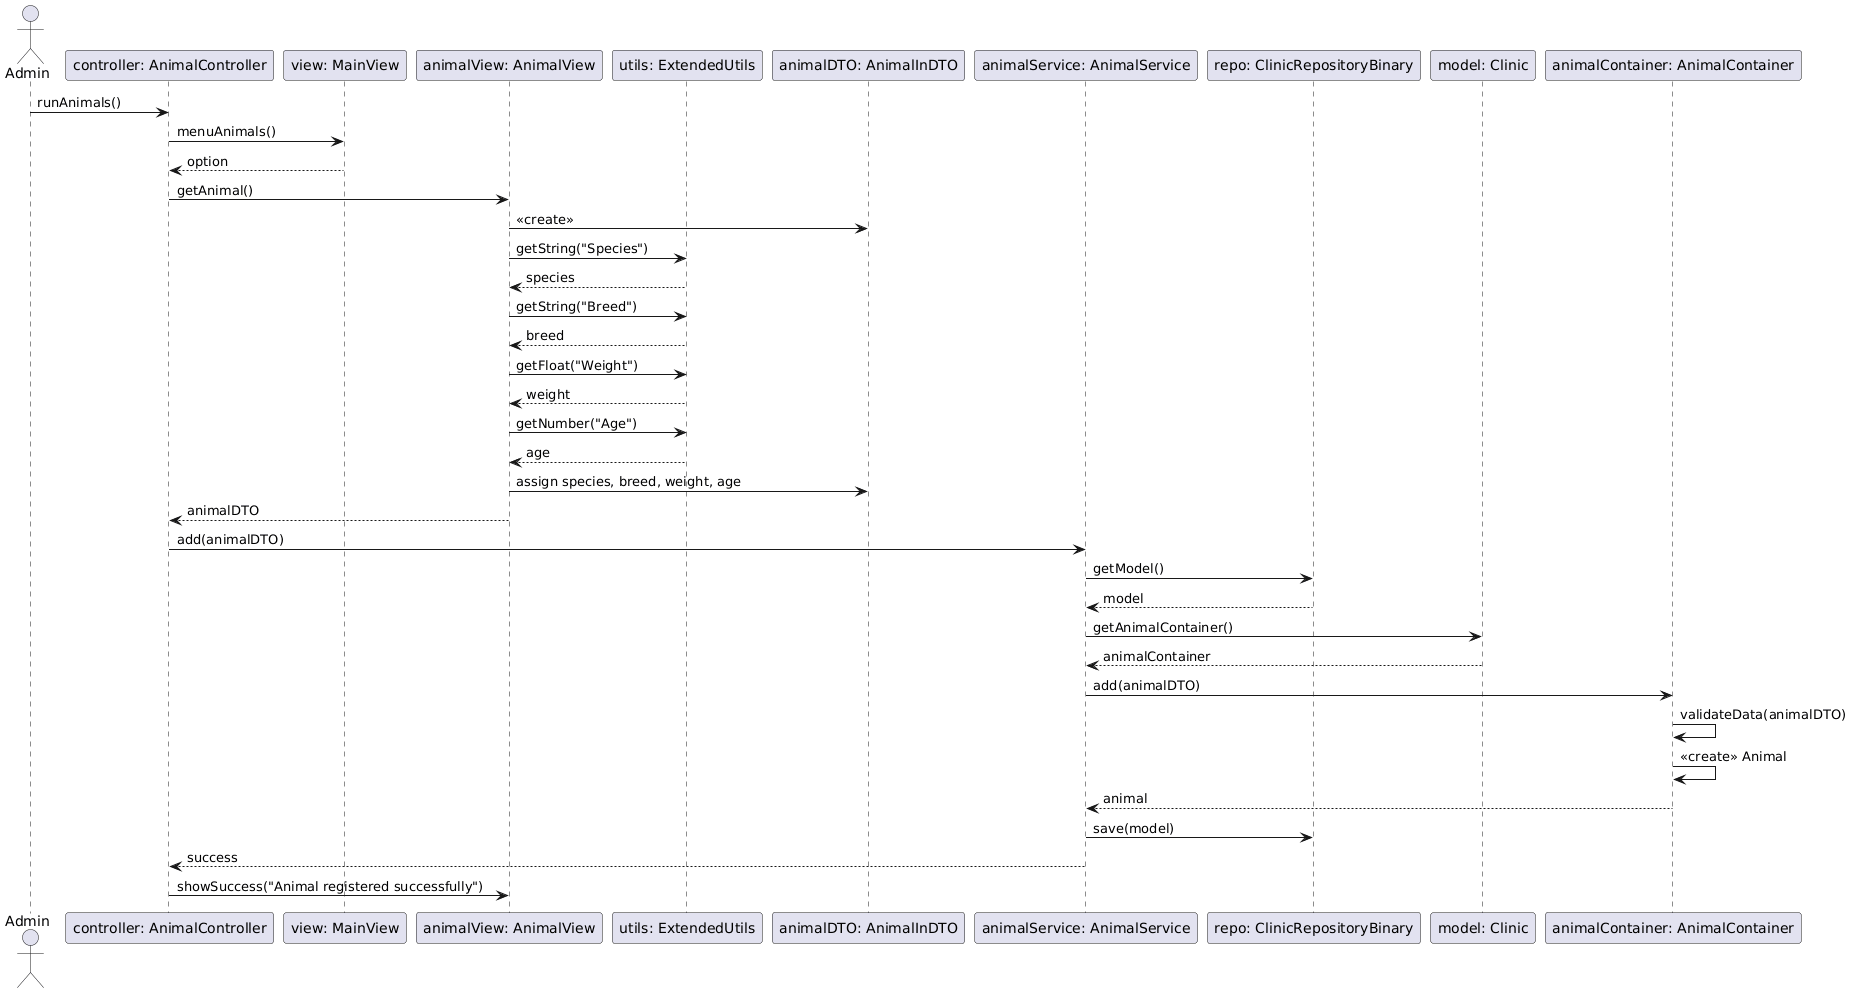

The diagram above was rendered by PlantUML. Its source (embedded in the PNG):
@startuml
actor Admin

participant "controller: AnimalController" as Controller
participant "view: MainView" as MainView
participant "animalView: AnimalView" as AnimalView
participant "utils: ExtendedUtils" as Utils
participant "animalDTO: AnimalInDTO" as DTO
participant "animalService: AnimalService" as Service
participant "repo: ClinicRepositoryBinary" as Repo
participant "model: Clinic" as Model
participant "animalContainer: AnimalContainer" as Container

Admin -> Controller : runAnimals()
Controller -> MainView : menuAnimals()
MainView --> Controller : option

Controller -> AnimalView : getAnimal()
AnimalView -> DTO : <<create>>

AnimalView -> Utils : getString("Species")
Utils --> AnimalView : species

AnimalView -> Utils : getString("Breed")
Utils --> AnimalView : breed

AnimalView -> Utils : getFloat("Weight")
Utils --> AnimalView : weight

AnimalView -> Utils : getNumber("Age")
Utils --> AnimalView : age

AnimalView -> DTO : assign species, breed, weight, age
AnimalView --> Controller : animalDTO

Controller -> Service : add(animalDTO)

Service -> Repo : getModel()
Repo --> Service : model

Service -> Model : getAnimalContainer()
Model --> Service : animalContainer

Service -> Container : add(animalDTO)
Container -> Container : validateData(animalDTO)


    Container -> Container : <<create>> Animal
    Container --> Service : animal
    Service -> Repo : save(model)
    Service --> Controller : success
    Controller -> AnimalView : showSuccess("Animal registered successfully")
@enduml